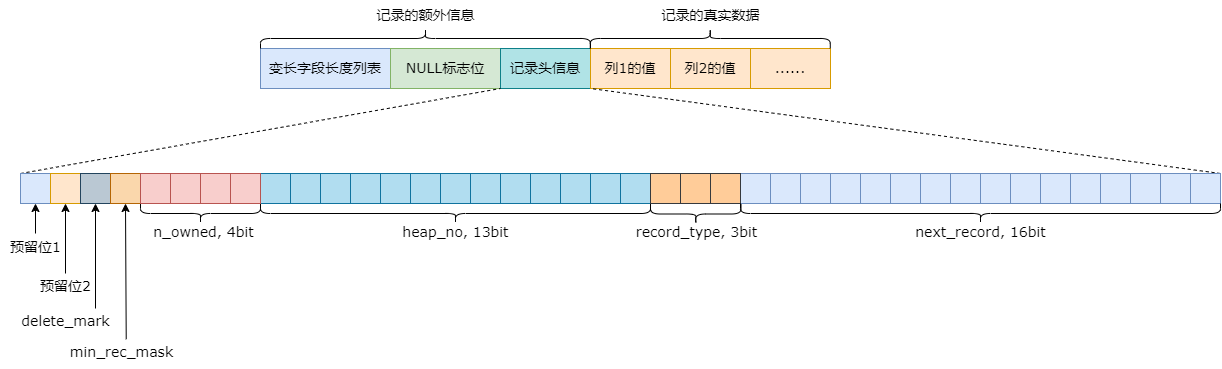

The diagram above was exported from draw.io. Its source (the exported page's mxGraphModel, read from the mxfile embedded in the PNG):
<mxGraphModel dx="2474" dy="839" grid="1" gridSize="5" guides="1" tooltips="1" connect="1" arrows="1" fold="1" page="1" pageScale="1" pageWidth="827" pageHeight="1169" math="0" shadow="0">
  <root>
    <mxCell id="0" />
    <mxCell id="1" parent="0" />
    <mxCell id="VTQFBDDSIQJ2saKubYXk-7" value="" style="group" parent="1" vertex="1" connectable="0">
      <mxGeometry x="120" y="310" width="570" height="40" as="geometry" />
    </mxCell>
    <mxCell id="VTQFBDDSIQJ2saKubYXk-1" value="&lt;font face=&quot;Verdana&quot; style=&quot;font-size: 14px;&quot;&gt;变长字段长度列表&lt;/font&gt;" style="rounded=0;whiteSpace=wrap;html=1;fillColor=#dae8fc;strokeColor=#6c8ebf;movable=1;resizable=1;rotatable=1;deletable=1;editable=1;locked=0;connectable=1;" parent="VTQFBDDSIQJ2saKubYXk-7" vertex="1">
      <mxGeometry width="130" height="40" as="geometry" />
    </mxCell>
    <mxCell id="VTQFBDDSIQJ2saKubYXk-2" value="&lt;font face=&quot;Verdana&quot; style=&quot;font-size: 14px;&quot;&gt;NULL标志位&lt;/font&gt;" style="rounded=0;whiteSpace=wrap;html=1;fillColor=#d5e8d4;strokeColor=#82b366;movable=1;resizable=1;rotatable=1;deletable=1;editable=1;locked=0;connectable=1;" parent="VTQFBDDSIQJ2saKubYXk-7" vertex="1">
      <mxGeometry x="130" width="110" height="40" as="geometry" />
    </mxCell>
    <mxCell id="VTQFBDDSIQJ2saKubYXk-3" value="&lt;font face=&quot;Verdana&quot; style=&quot;font-size: 14px;&quot;&gt;记录头信息&lt;/font&gt;" style="rounded=0;whiteSpace=wrap;html=1;fillColor=#b0e3e6;strokeColor=#0e8088;movable=1;resizable=1;rotatable=1;deletable=1;editable=1;locked=0;connectable=1;" parent="VTQFBDDSIQJ2saKubYXk-7" vertex="1">
      <mxGeometry x="240" width="90" height="40" as="geometry" />
    </mxCell>
    <mxCell id="VTQFBDDSIQJ2saKubYXk-4" value="&lt;font face=&quot;Verdana&quot; style=&quot;font-size: 14px;&quot;&gt;列1的值&lt;/font&gt;" style="rounded=0;whiteSpace=wrap;html=1;fillColor=#ffe6cc;strokeColor=#d79b00;movable=1;resizable=1;rotatable=1;deletable=1;editable=1;locked=0;connectable=1;" parent="VTQFBDDSIQJ2saKubYXk-7" vertex="1">
      <mxGeometry x="330" width="80" height="40" as="geometry" />
    </mxCell>
    <mxCell id="VTQFBDDSIQJ2saKubYXk-5" value="&lt;font face=&quot;Verdana&quot; style=&quot;font-size: 14px;&quot;&gt;列2的值&lt;/font&gt;" style="rounded=0;whiteSpace=wrap;html=1;fillColor=#ffe6cc;strokeColor=#d79b00;movable=1;resizable=1;rotatable=1;deletable=1;editable=1;locked=0;connectable=1;" parent="VTQFBDDSIQJ2saKubYXk-7" vertex="1">
      <mxGeometry x="410" width="80" height="40" as="geometry" />
    </mxCell>
    <mxCell id="VTQFBDDSIQJ2saKubYXk-6" value="&lt;font face=&quot;Verdana&quot;&gt;&lt;span style=&quot;font-size: 14px;&quot;&gt;......&lt;/span&gt;&lt;/font&gt;" style="rounded=0;whiteSpace=wrap;html=1;fillColor=#ffe6cc;strokeColor=#d79b00;movable=1;resizable=1;rotatable=1;deletable=1;editable=1;locked=0;connectable=1;" parent="VTQFBDDSIQJ2saKubYXk-7" vertex="1">
      <mxGeometry x="490" width="80" height="40" as="geometry" />
    </mxCell>
    <mxCell id="VTQFBDDSIQJ2saKubYXk-9" value="" style="shape=curlyBracket;whiteSpace=wrap;html=1;rounded=1;flipH=1;labelPosition=right;verticalLabelPosition=middle;align=left;verticalAlign=middle;strokeColor=default;fontFamily=Helvetica;fontSize=12;fontColor=default;fillColor=default;rotation=-90;" parent="1" vertex="1">
      <mxGeometry x="275" y="135" width="20" height="330" as="geometry" />
    </mxCell>
    <mxCell id="VTQFBDDSIQJ2saKubYXk-10" value="&lt;font face=&quot;Verdana&quot; style=&quot;font-size: 14px;&quot;&gt;记录的额外信息&lt;/font&gt;" style="text;html=1;align=center;verticalAlign=middle;resizable=0;points=[];autosize=1;strokeColor=none;fillColor=none;fontFamily=Helvetica;fontSize=12;fontColor=default;" parent="1" vertex="1">
      <mxGeometry x="225" y="262" width="120" height="30" as="geometry" />
    </mxCell>
    <mxCell id="3w7moKPnmRgCn78ydkQp-1" value="" style="shape=curlyBracket;whiteSpace=wrap;html=1;rounded=1;flipH=1;labelPosition=right;verticalLabelPosition=middle;align=left;verticalAlign=middle;strokeColor=default;fontFamily=Helvetica;fontSize=12;fontColor=default;fillColor=default;rotation=-90;" parent="1" vertex="1">
      <mxGeometry x="560" y="180" width="19.54" height="240" as="geometry" />
    </mxCell>
    <mxCell id="3w7moKPnmRgCn78ydkQp-2" value="记录的真实数据" style="text;html=1;align=center;verticalAlign=middle;resizable=0;points=[];autosize=1;strokeColor=none;fillColor=none;fontFamily=Verdana;fontSize=14;fontColor=default;" parent="1" vertex="1">
      <mxGeometry x="509.77" y="262" width="120" height="30" as="geometry" />
    </mxCell>
    <mxCell id="UpXVgNRkK_pqvQ9jUloA-50" value="" style="endArrow=none;dashed=1;html=1;rounded=0;entryX=1;entryY=1;entryDx=0;entryDy=0;exitX=0;exitY=0;exitDx=0;exitDy=0;" edge="1" parent="1" source="UpXVgNRkK_pqvQ9jUloA-1" target="VTQFBDDSIQJ2saKubYXk-2">
      <mxGeometry width="50" height="50" relative="1" as="geometry">
        <mxPoint x="385" y="455" as="sourcePoint" />
        <mxPoint x="435" y="405" as="targetPoint" />
      </mxGeometry>
    </mxCell>
    <mxCell id="UpXVgNRkK_pqvQ9jUloA-51" value="" style="endArrow=none;dashed=1;html=1;rounded=0;entryX=0;entryY=1;entryDx=0;entryDy=0;exitX=1;exitY=0;exitDx=0;exitDy=0;" edge="1" parent="1" source="UpXVgNRkK_pqvQ9jUloA-45" target="VTQFBDDSIQJ2saKubYXk-4">
      <mxGeometry width="50" height="50" relative="1" as="geometry">
        <mxPoint x="385" y="455" as="sourcePoint" />
        <mxPoint x="435" y="405" as="targetPoint" />
      </mxGeometry>
    </mxCell>
    <mxCell id="UpXVgNRkK_pqvQ9jUloA-54" value="" style="endArrow=classic;html=1;rounded=0;entryX=0.5;entryY=1;entryDx=0;entryDy=0;" edge="1" parent="1" target="UpXVgNRkK_pqvQ9jUloA-1">
      <mxGeometry width="50" height="50" relative="1" as="geometry">
        <mxPoint x="-105" y="495" as="sourcePoint" />
        <mxPoint x="-125" y="575" as="targetPoint" />
      </mxGeometry>
    </mxCell>
    <mxCell id="UpXVgNRkK_pqvQ9jUloA-55" value="预留位1" style="text;html=1;align=center;verticalAlign=middle;resizable=0;points=[];autosize=1;strokeColor=none;fillColor=none;fontSize=14;fontFamily=Verdana;" vertex="1" parent="1">
      <mxGeometry x="-140" y="491" width="70" height="35" as="geometry" />
    </mxCell>
    <mxCell id="UpXVgNRkK_pqvQ9jUloA-56" value="" style="endArrow=classic;html=1;rounded=0;entryX=0.5;entryY=1;entryDx=0;entryDy=0;" edge="1" parent="1" target="UpXVgNRkK_pqvQ9jUloA-2">
      <mxGeometry width="50" height="50" relative="1" as="geometry">
        <mxPoint x="-75" y="535" as="sourcePoint" />
        <mxPoint x="435" y="405" as="targetPoint" />
      </mxGeometry>
    </mxCell>
    <mxCell id="UpXVgNRkK_pqvQ9jUloA-57" value="&lt;font face=&quot;Verdana&quot; style=&quot;font-size: 14px;&quot;&gt;预留位2&lt;/font&gt;" style="text;html=1;align=center;verticalAlign=middle;resizable=0;points=[];autosize=1;strokeColor=none;fillColor=none;" vertex="1" parent="1">
      <mxGeometry x="-110" y="530" width="70" height="35" as="geometry" />
    </mxCell>
    <mxCell id="UpXVgNRkK_pqvQ9jUloA-58" value="" style="endArrow=classic;html=1;rounded=0;entryX=0.5;entryY=1;entryDx=0;entryDy=0;" edge="1" parent="1" target="UpXVgNRkK_pqvQ9jUloA-3">
      <mxGeometry width="50" height="50" relative="1" as="geometry">
        <mxPoint x="-45" y="570" as="sourcePoint" />
        <mxPoint x="435" y="405" as="targetPoint" />
      </mxGeometry>
    </mxCell>
    <mxCell id="UpXVgNRkK_pqvQ9jUloA-59" value="&lt;font face=&quot;Verdana&quot; style=&quot;font-size: 14px;&quot;&gt;delete_mark&lt;/font&gt;" style="text;html=1;align=center;verticalAlign=middle;resizable=0;points=[];autosize=1;strokeColor=none;fillColor=none;" vertex="1" parent="1">
      <mxGeometry x="-130" y="565" width="110" height="35" as="geometry" />
    </mxCell>
    <mxCell id="UpXVgNRkK_pqvQ9jUloA-60" value="" style="endArrow=classic;html=1;rounded=0;entryX=0.5;entryY=1;entryDx=0;entryDy=0;exitX=1.052;exitY=1.022;exitDx=0;exitDy=0;exitPerimeter=0;" edge="1" parent="1" source="UpXVgNRkK_pqvQ9jUloA-59" target="UpXVgNRkK_pqvQ9jUloA-4">
      <mxGeometry width="50" height="50" relative="1" as="geometry">
        <mxPoint x="385" y="455" as="sourcePoint" />
        <mxPoint x="435" y="405" as="targetPoint" />
      </mxGeometry>
    </mxCell>
    <mxCell id="UpXVgNRkK_pqvQ9jUloA-61" value="&lt;font face=&quot;Verdana&quot; style=&quot;font-size: 14px;&quot;&gt;min_rec_mask&lt;/font&gt;" style="text;html=1;align=center;verticalAlign=middle;resizable=0;points=[];autosize=1;strokeColor=none;fillColor=none;" vertex="1" parent="1">
      <mxGeometry x="-82" y="596" width="125" height="35" as="geometry" />
    </mxCell>
    <mxCell id="UpXVgNRkK_pqvQ9jUloA-1" value="" style="rounded=0;whiteSpace=wrap;html=1;fillColor=#dae8fc;strokeColor=#6c8ebf;" vertex="1" parent="1">
      <mxGeometry x="-120" y="435" width="30" height="30" as="geometry" />
    </mxCell>
    <mxCell id="UpXVgNRkK_pqvQ9jUloA-2" value="" style="rounded=0;whiteSpace=wrap;html=1;fillColor=#ffe6cc;strokeColor=#d79b00;" vertex="1" parent="1">
      <mxGeometry x="-90" y="435" width="30" height="30" as="geometry" />
    </mxCell>
    <mxCell id="UpXVgNRkK_pqvQ9jUloA-3" value="" style="rounded=0;whiteSpace=wrap;html=1;fillColor=#bac8d3;strokeColor=#23445d;" vertex="1" parent="1">
      <mxGeometry x="-60" y="435" width="30" height="30" as="geometry" />
    </mxCell>
    <mxCell id="UpXVgNRkK_pqvQ9jUloA-4" value="" style="rounded=0;whiteSpace=wrap;html=1;fillColor=#fad7ac;strokeColor=#b46504;" vertex="1" parent="1">
      <mxGeometry x="-30" y="435" width="30" height="30" as="geometry" />
    </mxCell>
    <mxCell id="UpXVgNRkK_pqvQ9jUloA-46" value="" style="group;fillColor=#dae8fc;strokeColor=#6c8ebf;" vertex="1" connectable="0" parent="1">
      <mxGeometry x="600" y="435" width="480" height="30" as="geometry" />
    </mxCell>
    <mxCell id="UpXVgNRkK_pqvQ9jUloA-28" value="" style="group;fillColor=#dae8fc;strokeColor=#6c8ebf;container=0;" vertex="1" connectable="0" parent="UpXVgNRkK_pqvQ9jUloA-46">
      <mxGeometry width="390" height="30" as="geometry" />
    </mxCell>
    <mxCell id="UpXVgNRkK_pqvQ9jUloA-29" value="" style="rounded=0;whiteSpace=wrap;html=1;fillColor=#dae8fc;strokeColor=#6c8ebf;container=0;" vertex="1" parent="UpXVgNRkK_pqvQ9jUloA-46">
      <mxGeometry width="30" height="30" as="geometry" />
    </mxCell>
    <mxCell id="UpXVgNRkK_pqvQ9jUloA-30" value="" style="rounded=0;whiteSpace=wrap;html=1;fillColor=#dae8fc;strokeColor=#6c8ebf;container=0;" vertex="1" parent="UpXVgNRkK_pqvQ9jUloA-46">
      <mxGeometry x="60" width="30" height="30" as="geometry" />
    </mxCell>
    <mxCell id="UpXVgNRkK_pqvQ9jUloA-31" value="" style="rounded=0;whiteSpace=wrap;html=1;fillColor=#dae8fc;strokeColor=#6c8ebf;container=0;" vertex="1" parent="UpXVgNRkK_pqvQ9jUloA-46">
      <mxGeometry x="30" width="30" height="30" as="geometry" />
    </mxCell>
    <mxCell id="UpXVgNRkK_pqvQ9jUloA-32" value="" style="rounded=0;whiteSpace=wrap;html=1;fillColor=#dae8fc;strokeColor=#6c8ebf;container=0;" vertex="1" parent="UpXVgNRkK_pqvQ9jUloA-46">
      <mxGeometry x="90" width="30" height="30" as="geometry" />
    </mxCell>
    <mxCell id="UpXVgNRkK_pqvQ9jUloA-33" value="" style="rounded=0;whiteSpace=wrap;html=1;fillColor=#dae8fc;strokeColor=#6c8ebf;container=0;" vertex="1" parent="UpXVgNRkK_pqvQ9jUloA-46">
      <mxGeometry x="120" width="30" height="30" as="geometry" />
    </mxCell>
    <mxCell id="UpXVgNRkK_pqvQ9jUloA-34" value="" style="rounded=0;whiteSpace=wrap;html=1;fillColor=#dae8fc;strokeColor=#6c8ebf;container=0;" vertex="1" parent="UpXVgNRkK_pqvQ9jUloA-46">
      <mxGeometry x="180" width="30" height="30" as="geometry" />
    </mxCell>
    <mxCell id="UpXVgNRkK_pqvQ9jUloA-35" value="" style="rounded=0;whiteSpace=wrap;html=1;fillColor=#dae8fc;strokeColor=#6c8ebf;container=0;" vertex="1" parent="UpXVgNRkK_pqvQ9jUloA-46">
      <mxGeometry x="150" width="30" height="30" as="geometry" />
    </mxCell>
    <mxCell id="UpXVgNRkK_pqvQ9jUloA-36" value="" style="rounded=0;whiteSpace=wrap;html=1;fillColor=#dae8fc;strokeColor=#6c8ebf;container=0;" vertex="1" parent="UpXVgNRkK_pqvQ9jUloA-46">
      <mxGeometry x="210" width="30" height="30" as="geometry" />
    </mxCell>
    <mxCell id="UpXVgNRkK_pqvQ9jUloA-37" value="" style="rounded=0;whiteSpace=wrap;html=1;fillColor=#dae8fc;strokeColor=#6c8ebf;container=0;" vertex="1" parent="UpXVgNRkK_pqvQ9jUloA-46">
      <mxGeometry x="240" width="30" height="30" as="geometry" />
    </mxCell>
    <mxCell id="UpXVgNRkK_pqvQ9jUloA-38" value="" style="rounded=0;whiteSpace=wrap;html=1;fillColor=#dae8fc;strokeColor=#6c8ebf;container=0;" vertex="1" parent="UpXVgNRkK_pqvQ9jUloA-46">
      <mxGeometry x="300" width="30" height="30" as="geometry" />
    </mxCell>
    <mxCell id="UpXVgNRkK_pqvQ9jUloA-39" value="" style="rounded=0;whiteSpace=wrap;html=1;fillColor=#dae8fc;strokeColor=#6c8ebf;container=0;" vertex="1" parent="UpXVgNRkK_pqvQ9jUloA-46">
      <mxGeometry x="270" width="30" height="30" as="geometry" />
    </mxCell>
    <mxCell id="UpXVgNRkK_pqvQ9jUloA-40" value="" style="rounded=0;whiteSpace=wrap;html=1;fillColor=#dae8fc;strokeColor=#6c8ebf;container=0;" vertex="1" parent="UpXVgNRkK_pqvQ9jUloA-46">
      <mxGeometry x="330" width="30" height="30" as="geometry" />
    </mxCell>
    <mxCell id="UpXVgNRkK_pqvQ9jUloA-41" value="" style="rounded=0;whiteSpace=wrap;html=1;fillColor=#dae8fc;strokeColor=#6c8ebf;container=0;" vertex="1" parent="UpXVgNRkK_pqvQ9jUloA-46">
      <mxGeometry x="360" width="30" height="30" as="geometry" />
    </mxCell>
    <mxCell id="UpXVgNRkK_pqvQ9jUloA-43" value="" style="rounded=0;whiteSpace=wrap;html=1;fillColor=#dae8fc;strokeColor=#6c8ebf;container=0;" vertex="1" parent="UpXVgNRkK_pqvQ9jUloA-46">
      <mxGeometry x="390" width="30" height="30" as="geometry" />
    </mxCell>
    <mxCell id="UpXVgNRkK_pqvQ9jUloA-44" value="" style="rounded=0;whiteSpace=wrap;html=1;fillColor=#dae8fc;strokeColor=#6c8ebf;container=0;" vertex="1" parent="UpXVgNRkK_pqvQ9jUloA-46">
      <mxGeometry x="420" width="30" height="30" as="geometry" />
    </mxCell>
    <mxCell id="UpXVgNRkK_pqvQ9jUloA-45" value="" style="rounded=0;whiteSpace=wrap;html=1;fillColor=#dae8fc;strokeColor=#6c8ebf;container=0;" vertex="1" parent="UpXVgNRkK_pqvQ9jUloA-46">
      <mxGeometry x="450" width="30" height="30" as="geometry" />
    </mxCell>
    <mxCell id="UpXVgNRkK_pqvQ9jUloA-82" value="" style="group" vertex="1" connectable="0" parent="1">
      <mxGeometry x="120" y="435" width="390" height="76" as="geometry" />
    </mxCell>
    <mxCell id="UpXVgNRkK_pqvQ9jUloA-62" value="" style="shape=curlyBracket;whiteSpace=wrap;html=1;rounded=1;flipH=1;labelPosition=right;verticalLabelPosition=middle;align=left;verticalAlign=middle;rotation=90;container=0;" vertex="1" parent="UpXVgNRkK_pqvQ9jUloA-82">
      <mxGeometry x="185" y="-155" width="20" height="390" as="geometry" />
    </mxCell>
    <mxCell id="UpXVgNRkK_pqvQ9jUloA-63" value="&lt;font face=&quot;Verdana&quot; style=&quot;font-size: 14px;&quot;&gt;heap_no, 13bit&lt;/font&gt;" style="text;html=1;align=center;verticalAlign=middle;resizable=0;points=[];autosize=1;strokeColor=none;fillColor=none;container=0;" vertex="1" parent="UpXVgNRkK_pqvQ9jUloA-82">
      <mxGeometry x="132.5" y="41" width="125" height="35" as="geometry" />
    </mxCell>
    <mxCell id="UpXVgNRkK_pqvQ9jUloA-81" value="" style="group" vertex="1" connectable="0" parent="UpXVgNRkK_pqvQ9jUloA-82">
      <mxGeometry width="390" height="30" as="geometry" />
    </mxCell>
    <mxCell id="UpXVgNRkK_pqvQ9jUloA-23" value="" style="group;fillColor=#b1ddf0;strokeColor=#10739e;container=0;" vertex="1" connectable="0" parent="UpXVgNRkK_pqvQ9jUloA-81">
      <mxGeometry width="390" height="30" as="geometry" />
    </mxCell>
    <mxCell id="UpXVgNRkK_pqvQ9jUloA-5" value="" style="rounded=0;whiteSpace=wrap;html=1;fillColor=#b1ddf0;strokeColor=#10739e;container=0;" vertex="1" parent="UpXVgNRkK_pqvQ9jUloA-81">
      <mxGeometry width="30" height="30" as="geometry" />
    </mxCell>
    <mxCell id="UpXVgNRkK_pqvQ9jUloA-6" value="" style="rounded=0;whiteSpace=wrap;html=1;fillColor=#b1ddf0;strokeColor=#10739e;container=0;" vertex="1" parent="UpXVgNRkK_pqvQ9jUloA-81">
      <mxGeometry x="60" width="30" height="30" as="geometry" />
    </mxCell>
    <mxCell id="UpXVgNRkK_pqvQ9jUloA-7" value="" style="rounded=0;whiteSpace=wrap;html=1;fillColor=#b1ddf0;strokeColor=#10739e;container=0;" vertex="1" parent="UpXVgNRkK_pqvQ9jUloA-81">
      <mxGeometry x="30" width="30" height="30" as="geometry" />
    </mxCell>
    <mxCell id="UpXVgNRkK_pqvQ9jUloA-8" value="" style="rounded=0;whiteSpace=wrap;html=1;fillColor=#b1ddf0;strokeColor=#10739e;container=0;" vertex="1" parent="UpXVgNRkK_pqvQ9jUloA-81">
      <mxGeometry x="90" width="30" height="30" as="geometry" />
    </mxCell>
    <mxCell id="UpXVgNRkK_pqvQ9jUloA-12" value="" style="rounded=0;whiteSpace=wrap;html=1;fillColor=#b1ddf0;strokeColor=#10739e;container=0;" vertex="1" parent="UpXVgNRkK_pqvQ9jUloA-81">
      <mxGeometry x="120" width="30" height="30" as="geometry" />
    </mxCell>
    <mxCell id="UpXVgNRkK_pqvQ9jUloA-13" value="" style="rounded=0;whiteSpace=wrap;html=1;fillColor=#b1ddf0;strokeColor=#10739e;container=0;" vertex="1" parent="UpXVgNRkK_pqvQ9jUloA-81">
      <mxGeometry x="180" width="30" height="30" as="geometry" />
    </mxCell>
    <mxCell id="UpXVgNRkK_pqvQ9jUloA-14" value="" style="rounded=0;whiteSpace=wrap;html=1;fillColor=#b1ddf0;strokeColor=#10739e;container=0;" vertex="1" parent="UpXVgNRkK_pqvQ9jUloA-81">
      <mxGeometry x="150" width="30" height="30" as="geometry" />
    </mxCell>
    <mxCell id="UpXVgNRkK_pqvQ9jUloA-15" value="" style="rounded=0;whiteSpace=wrap;html=1;fillColor=#b1ddf0;strokeColor=#10739e;container=0;" vertex="1" parent="UpXVgNRkK_pqvQ9jUloA-81">
      <mxGeometry x="210" width="30" height="30" as="geometry" />
    </mxCell>
    <mxCell id="UpXVgNRkK_pqvQ9jUloA-17" value="" style="rounded=0;whiteSpace=wrap;html=1;fillColor=#b1ddf0;strokeColor=#10739e;container=0;" vertex="1" parent="UpXVgNRkK_pqvQ9jUloA-81">
      <mxGeometry x="240" width="30" height="30" as="geometry" />
    </mxCell>
    <mxCell id="UpXVgNRkK_pqvQ9jUloA-18" value="" style="rounded=0;whiteSpace=wrap;html=1;fillColor=#b1ddf0;strokeColor=#10739e;container=0;" vertex="1" parent="UpXVgNRkK_pqvQ9jUloA-81">
      <mxGeometry x="300" width="30" height="30" as="geometry" />
    </mxCell>
    <mxCell id="UpXVgNRkK_pqvQ9jUloA-19" value="" style="rounded=0;whiteSpace=wrap;html=1;fillColor=#b1ddf0;strokeColor=#10739e;container=0;" vertex="1" parent="UpXVgNRkK_pqvQ9jUloA-81">
      <mxGeometry x="270" width="30" height="30" as="geometry" />
    </mxCell>
    <mxCell id="UpXVgNRkK_pqvQ9jUloA-20" value="" style="rounded=0;whiteSpace=wrap;html=1;fillColor=#b1ddf0;strokeColor=#10739e;container=0;" vertex="1" parent="UpXVgNRkK_pqvQ9jUloA-81">
      <mxGeometry x="330" width="30" height="30" as="geometry" />
    </mxCell>
    <mxCell id="UpXVgNRkK_pqvQ9jUloA-22" value="" style="rounded=0;whiteSpace=wrap;html=1;fillColor=#b1ddf0;strokeColor=#10739e;container=0;" vertex="1" parent="UpXVgNRkK_pqvQ9jUloA-81">
      <mxGeometry x="360" width="30" height="30" as="geometry" />
    </mxCell>
    <mxCell id="UpXVgNRkK_pqvQ9jUloA-86" value="" style="group" vertex="1" connectable="0" parent="1">
      <mxGeometry x="485.25" y="435" width="143" height="76" as="geometry" />
    </mxCell>
    <mxCell id="UpXVgNRkK_pqvQ9jUloA-27" value="" style="group;fillColor=#ffcc99;strokeColor=#36393d;" vertex="1" connectable="0" parent="UpXVgNRkK_pqvQ9jUloA-86">
      <mxGeometry x="24.75" width="90" height="30" as="geometry" />
    </mxCell>
    <mxCell id="UpXVgNRkK_pqvQ9jUloA-84" value="" style="group" vertex="1" connectable="0" parent="UpXVgNRkK_pqvQ9jUloA-27">
      <mxGeometry width="90" height="30" as="geometry" />
    </mxCell>
    <mxCell id="UpXVgNRkK_pqvQ9jUloA-24" value="" style="rounded=0;whiteSpace=wrap;html=1;fillColor=#ffcc99;strokeColor=#36393d;" vertex="1" parent="UpXVgNRkK_pqvQ9jUloA-84">
      <mxGeometry width="30" height="30" as="geometry" />
    </mxCell>
    <mxCell id="UpXVgNRkK_pqvQ9jUloA-25" value="" style="rounded=0;whiteSpace=wrap;html=1;fillColor=#ffcc99;strokeColor=#36393d;" vertex="1" parent="UpXVgNRkK_pqvQ9jUloA-84">
      <mxGeometry x="30" width="30" height="30" as="geometry" />
    </mxCell>
    <mxCell id="UpXVgNRkK_pqvQ9jUloA-26" value="" style="rounded=0;whiteSpace=wrap;html=1;fillColor=#ffcc99;strokeColor=#36393d;" vertex="1" parent="UpXVgNRkK_pqvQ9jUloA-84">
      <mxGeometry x="60" width="30" height="30" as="geometry" />
    </mxCell>
    <mxCell id="UpXVgNRkK_pqvQ9jUloA-79" value="" style="shape=curlyBracket;whiteSpace=wrap;html=1;rounded=1;flipH=1;labelPosition=right;verticalLabelPosition=middle;align=left;verticalAlign=middle;rotation=90;container=0;" vertex="1" parent="UpXVgNRkK_pqvQ9jUloA-86">
      <mxGeometry x="60" y="-4.75" width="20" height="90.5" as="geometry" />
    </mxCell>
    <mxCell id="UpXVgNRkK_pqvQ9jUloA-80" value="&lt;font face=&quot;Verdana&quot; style=&quot;font-size: 14px;&quot;&gt;record_type, 3bit&lt;/font&gt;" style="text;html=1;align=center;verticalAlign=middle;resizable=0;points=[];autosize=1;strokeColor=none;fillColor=none;container=0;" vertex="1" parent="UpXVgNRkK_pqvQ9jUloA-86">
      <mxGeometry x="-2" y="41" width="145" height="35" as="geometry" />
    </mxCell>
    <mxCell id="UpXVgNRkK_pqvQ9jUloA-87" value="" style="shape=curlyBracket;whiteSpace=wrap;html=1;rounded=1;flipH=1;labelPosition=right;verticalLabelPosition=middle;align=left;verticalAlign=middle;rotation=90;" vertex="1" parent="1">
      <mxGeometry x="830" y="235" width="20" height="480" as="geometry" />
    </mxCell>
    <mxCell id="UpXVgNRkK_pqvQ9jUloA-88" value="&lt;font face=&quot;Verdana&quot; style=&quot;font-size: 14px;&quot;&gt;next_record, 16bit&lt;/font&gt;" style="text;html=1;align=center;verticalAlign=middle;resizable=0;points=[];autosize=1;strokeColor=none;fillColor=none;" vertex="1" parent="1">
      <mxGeometry x="765" y="476" width="150" height="35" as="geometry" />
    </mxCell>
    <mxCell id="UpXVgNRkK_pqvQ9jUloA-89" value="" style="group" vertex="1" connectable="0" parent="1">
      <mxGeometry y="435" width="123" height="76" as="geometry" />
    </mxCell>
    <mxCell id="UpXVgNRkK_pqvQ9jUloA-75" value="" style="group" vertex="1" connectable="0" parent="UpXVgNRkK_pqvQ9jUloA-89">
      <mxGeometry width="123" height="76" as="geometry" />
    </mxCell>
    <mxCell id="UpXVgNRkK_pqvQ9jUloA-72" value="" style="group;fillColor=#f8cecc;strokeColor=#b85450;container=0;" vertex="1" connectable="0" parent="UpXVgNRkK_pqvQ9jUloA-75">
      <mxGeometry width="120" height="30" as="geometry" />
    </mxCell>
    <mxCell id="UpXVgNRkK_pqvQ9jUloA-73" value="" style="shape=curlyBracket;whiteSpace=wrap;html=1;rounded=1;flipH=1;labelPosition=right;verticalLabelPosition=middle;align=left;verticalAlign=middle;rotation=90;container=0;" vertex="1" parent="UpXVgNRkK_pqvQ9jUloA-75">
      <mxGeometry x="50" y="-20" width="20" height="120" as="geometry" />
    </mxCell>
    <mxCell id="UpXVgNRkK_pqvQ9jUloA-66" value="" style="group;fillColor=#f8cecc;strokeColor=#b85450;container=0;" vertex="1" connectable="0" parent="UpXVgNRkK_pqvQ9jUloA-75">
      <mxGeometry width="90" height="30" as="geometry" />
    </mxCell>
    <mxCell id="UpXVgNRkK_pqvQ9jUloA-67" value="" style="rounded=0;whiteSpace=wrap;html=1;fillColor=#f8cecc;strokeColor=#b85450;container=0;" vertex="1" parent="UpXVgNRkK_pqvQ9jUloA-75">
      <mxGeometry width="30" height="30" as="geometry" />
    </mxCell>
    <mxCell id="UpXVgNRkK_pqvQ9jUloA-68" value="" style="rounded=0;whiteSpace=wrap;html=1;fillColor=#f8cecc;strokeColor=#b85450;container=0;" vertex="1" parent="UpXVgNRkK_pqvQ9jUloA-75">
      <mxGeometry x="30" width="30" height="30" as="geometry" />
    </mxCell>
    <mxCell id="UpXVgNRkK_pqvQ9jUloA-69" value="" style="rounded=0;whiteSpace=wrap;html=1;fillColor=#f8cecc;strokeColor=#b85450;container=0;" vertex="1" parent="UpXVgNRkK_pqvQ9jUloA-75">
      <mxGeometry x="60" width="30" height="30" as="geometry" />
    </mxCell>
    <mxCell id="UpXVgNRkK_pqvQ9jUloA-71" value="" style="rounded=0;whiteSpace=wrap;html=1;fillColor=#f8cecc;strokeColor=#b85450;container=0;" vertex="1" parent="UpXVgNRkK_pqvQ9jUloA-75">
      <mxGeometry x="90" width="30" height="30" as="geometry" />
    </mxCell>
    <mxCell id="UpXVgNRkK_pqvQ9jUloA-74" value="&lt;font face=&quot;Verdana&quot; style=&quot;font-size: 14px;&quot;&gt;n_owned, 4bit&lt;/font&gt;" style="text;html=1;align=center;verticalAlign=middle;resizable=0;points=[];autosize=1;strokeColor=none;fillColor=none;container=0;" vertex="1" parent="UpXVgNRkK_pqvQ9jUloA-89">
      <mxGeometry x="3" y="41" width="120" height="35" as="geometry" />
    </mxCell>
  </root>
</mxGraphModel>